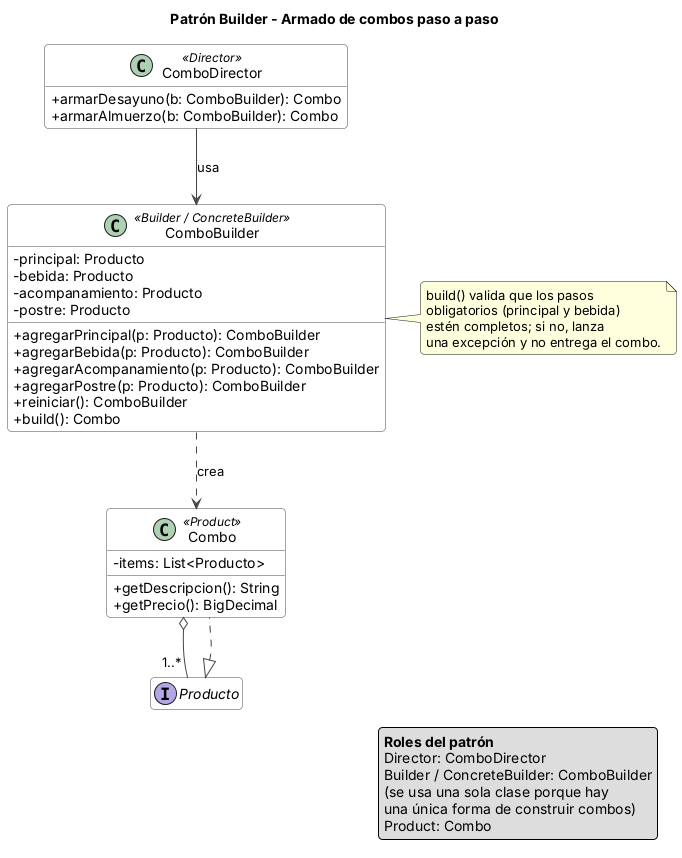

The diagram above was rendered by PlantUML. Its source (embedded in the PNG):
@startuml
!include common.iuml
title Patrón Builder - Armado de combos paso a paso

class ComboDirector <<Director>> {
  +armarDesayuno(b: ComboBuilder): Combo
  +armarAlmuerzo(b: ComboBuilder): Combo
}
class ComboBuilder <<Builder / ConcreteBuilder>> {
  -principal: Producto
  -bebida: Producto
  -acompanamiento: Producto
  -postre: Producto
  +agregarPrincipal(p: Producto): ComboBuilder
  +agregarBebida(p: Producto): ComboBuilder
  +agregarAcompanamiento(p: Producto): ComboBuilder
  +agregarPostre(p: Producto): ComboBuilder
  +reiniciar(): ComboBuilder
  +build(): Combo
}
class Combo <<Product>> {
  -items: List<Producto>
  +getDescripcion(): String
  +getPrecio(): BigDecimal
}
interface Producto

ComboDirector --> ComboBuilder : usa
ComboBuilder ..> Combo : crea
Producto <|.. Combo
Combo o-- "1..*" Producto

note right of ComboBuilder
  build() valida que los pasos
  obligatorios (principal y bebida)
  estén completos; si no, lanza
  una excepción y no entrega el combo.
end note

legend right
  **Roles del patrón**
  Director: ComboDirector
  Builder / ConcreteBuilder: ComboBuilder
  (se usa una sola clase porque hay
  una única forma de construir combos)
  Product: Combo
endlegend
@enduml